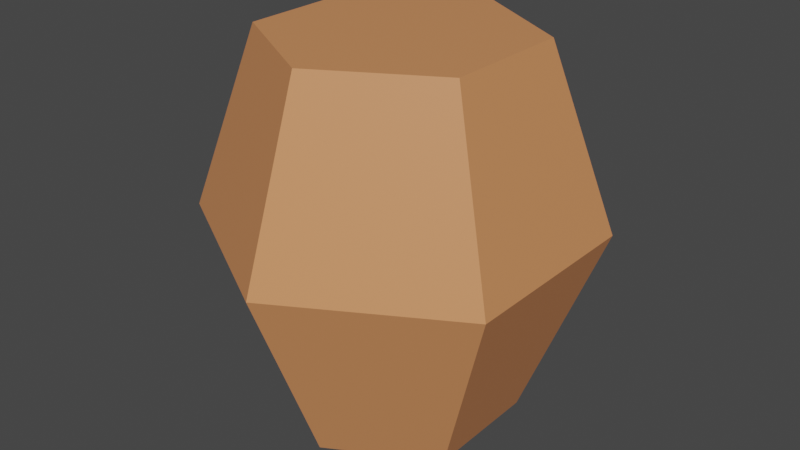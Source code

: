 # Source: Barrel.blend  (saved by Blender 3.3.6; exported with 4.5.12 LTS)
import bpy
from mathutils import Matrix  # noqa: F401  (used for matrix-valued properties, if any)

bpy.ops.wm.read_factory_settings(use_empty=True)
scene = bpy.context.scene
scene.name = 'Scene'

# ---- collections
col_collection = bpy.data.collections.new('Collection'); scene.collection.children.link(col_collection)

# ---- materials (node trees are filled in below, after node groups)
mat_material_001 = bpy.data.materials.new('Material.001')
mat_material_001.use_transparent_shadow = False

# ---- material node trees
mat_material_001.use_nodes = True; mat_material_001.node_tree.nodes.clear()
_N = mat_material_001.node_tree.nodes; _L = mat_material_001.node_tree.links
n0 = _N.new('ShaderNodeBsdfPrincipled'); n0.name = 'Principled BSDF'; n0.location = (10, 300)
n0.distribution = 'GGX'
n0.subsurface_method = 'RANDOM_WALK_SKIN'
n0.inputs[0].default_value = (0.686, 0.269, 0.1073, 1.0)
n0.inputs[3].default_value = 1.45
n0.inputs[27].default_value = (0.0, 0.0, 0.0, 1.0)
n0.inputs[28].default_value = 1.0
n1 = _N.new('ShaderNodeOutputMaterial'); n1.name = 'Material Output'; n1.location = (300, 300)
_L.new(n0.outputs[0], n1.inputs[0])
n1.is_active_output = True

# ---- world
world_world = bpy.data.worlds.new('World'); scene.world = world_world
world_world.use_nodes = True; world_world.node_tree.nodes.clear()
_N = world_world.node_tree.nodes; _L = world_world.node_tree.links
n0 = _N.new('ShaderNodeOutputWorld'); n0.name = 'World Output'; n0.location = (300, 300)
n1 = _N.new('ShaderNodeBackground'); n1.name = 'Background'; n1.location = (10, 300)
n1.inputs[0].default_value = (0.05088, 0.05088, 0.05088, 1.0)
_L.new(n1.outputs[0], n0.inputs[0])
n0.is_active_output = True
world_world.color = (0.05088, 0.05088, 0.05088)
world_world.use_sun_shadow = False
world_world.sun_shadow_jitter_overblur = 0.0

# ---- meshes
me_cylinder = bpy.data.meshes.new('Cylinder')
me_cylinder.from_pydata([(0.0, 0.6022, 0.00385), (0.0, 1.0, 1.0), (0.5215, 0.3011, 0.00385), (0.866, 0.5, 1.0), (0.5215, -0.3011, 0.00385), (0.866, -0.5, 1.0), (0.0, -0.6022, 0.00385), (0.0, -1.0, 1.0), (-0.5215, -0.3011, 0.00385), (-0.866, -0.5, 1.0), (-0.5215, 0.3011, 0.00385), (-0.866, 0.5, 1.0), (0.5805, 0.3352, 1.933), (-1.437e-08, 0.6704, 1.933), (0.5805, -0.3352, 1.933), (-1.437e-08, -0.6704, 1.933), (-0.5805, -0.3352, 1.933), (-0.5805, 0.3352, 1.933)], [], [(0, 1, 3, 2), (2, 3, 5, 4), (4, 5, 7, 6), (6, 7, 9, 8), (1, 11, 17, 13), (8, 9, 11, 10), (10, 11, 1, 0), (0, 2, 4, 6, 8, 10), (12, 13, 17, 16, 15, 14), (9, 7, 15, 16), (5, 3, 12, 14), (11, 9, 16, 17), (3, 1, 13, 12), (7, 5, 14, 15)])
_uv = me_cylinder.uv_layers.new(name='UVMap')
_uv.uv.foreach_set('vector', [1.0, 0.5, 1.0, 1.0, 0.8333, 1.0, 0.8333, 0.5, 0.8333, 0.5, 0.8333, 1.0, 0.6667, 1.0, 0.6667, 0.5, 0.6667, 0.5, 0.6667, 1.0, 0.5, 1.0, 0.5, 0.5, 0.5, 0.5, 0.5, 1.0, 0.3333, 1.0, 0.3333, 0.5, -8.941e-08, 1.0, 0.1667, 1.0, 0.1667, 1.0, -8.941e-08, 1.0, 0.3333, 0.5, 0.3333, 1.0, 0.1667, 1.0, 0.1667, 0.5, 0.1667, 0.5, 0.1667, 1.0, -8.941e-08, 1.0, -8.941e-08, 0.5, 0.75, 0.49, 0.9578, 0.37, 0.9578, 0.13, 0.75, 0.01, 0.5422, 0.13, 0.5422, 0.37, 0.4578, 0.37, 0.25, 0.49, 0.04215, 0.37, 0.04215, 0.13, 0.25, 0.01, 0.4578, 0.13, 0.3333, 1.0, 0.5, 1.0, 0.5, 1.0, 0.3333, 1.0, 0.6667, 1.0, 0.8333, 1.0, 0.8333, 1.0, 0.6667, 1.0, 0.1667, 1.0, 0.3333, 1.0, 0.3333, 1.0, 0.1667, 1.0, 0.8333, 1.0, 1.0, 1.0, 1.0, 1.0, 0.8333, 1.0, 0.5, 1.0, 0.6667, 1.0, 0.6667, 1.0, 0.5, 1.0])
me_cylinder.materials.append(mat_material_001)
me_cylinder.update()

# ---- objects
ob_cylinder = bpy.data.objects.new('Cylinder', me_cylinder)

# ---- transforms, parenting, visibility, modifiers, constraints
ob_cylinder.location = (0.0, 0.0, 0.0)

# ---- collection membership
col_collection.objects.link(ob_cylinder)

# ---- scene / render settings (as saved in the file)
scene.frame_start = 1; scene.frame_end = 250; scene.frame_set(1)
scene.render.engine = 'BLENDER_EEVEE_NEXT'
scene.cycles.sampling_pattern = 'TABULATED_SOBOL'
scene.cycles.use_light_tree = False
scene.view_settings.view_transform = 'Filmic'
bpy.context.view_layer.update()

# ---- added for rendering (the .blend has no active camera and no usable light): camera, sun
cam_auto = bpy.data.cameras.new('AutoCamera')
cam_auto.lens = 50.0
cam_auto.sensor_width = 36.0
cam_auto.clip_end = 1000.0
ob_auto_camera = bpy.data.objects.new('AutoCamera', cam_auto)
scene.collection.objects.link(ob_auto_camera)
ob_auto_camera.location = (3.02971, -3.63566, 3.39235)
ob_auto_camera.rotation_euler = (1.09748, -7.21219e-08, 0.694738)
scene.camera = ob_auto_camera
light_auto_sun = bpy.data.lights.new('AutoSun', 'SUN')
light_auto_sun.energy = 3.0
light_auto_sun.angle = 0.0523599
ob_auto_sun = bpy.data.objects.new('AutoSun', light_auto_sun)
scene.collection.objects.link(ob_auto_sun)
ob_auto_sun.rotation_euler = (0.872665, 0.174533, 0.523599)
bpy.context.view_layer.update()
